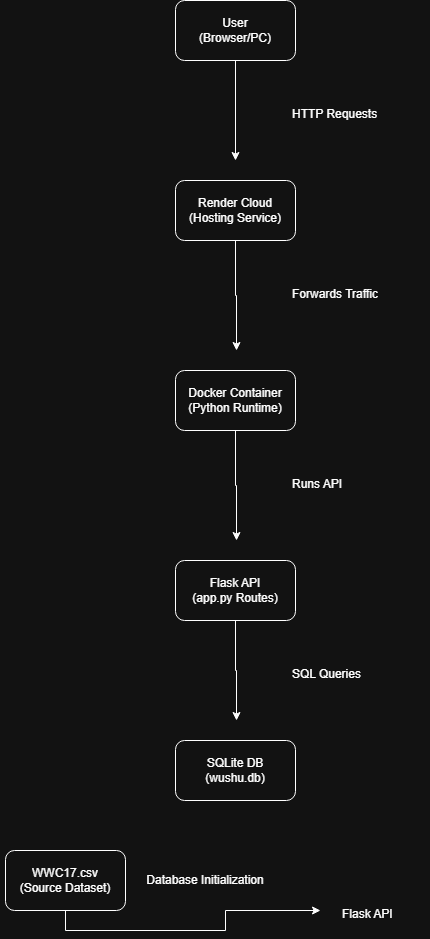

The diagram above was exported from draw.io. Its source (the exported page's mxGraphModel, read from the mxfile embedded in the PNG):
<mxGraphModel dx="786" dy="417" grid="1" gridSize="10" guides="1" tooltips="1" connect="1" arrows="1" fold="1" page="1" pageScale="1" pageWidth="850" pageHeight="1100" math="0" shadow="0">
  <root>
    <mxCell id="0" />
    <mxCell id="1" parent="0" />
    <mxCell id="RD5TWEyYUhSMfzqxSm6q-17" edge="1" parent="1" source="RD5TWEyYUhSMfzqxSm6q-1" style="edgeStyle=orthogonalEdgeStyle;rounded=0;orthogonalLoop=1;jettySize=auto;html=1;exitX=0.5;exitY=1;exitDx=0;exitDy=0;">
      <mxGeometry relative="1" as="geometry">
        <mxPoint x="426" y="620" as="targetPoint" />
      </mxGeometry>
    </mxCell>
    <mxCell id="RD5TWEyYUhSMfzqxSm6q-1" parent="1" style="rounded=1;whiteSpace=wrap;html=1;" value="" vertex="1">
      <mxGeometry height="60" width="120" x="365" y="450" as="geometry" />
    </mxCell>
    <mxCell id="RD5TWEyYUhSMfzqxSm6q-16" edge="1" parent="1" source="RD5TWEyYUhSMfzqxSm6q-2" style="edgeStyle=orthogonalEdgeStyle;rounded=0;orthogonalLoop=1;jettySize=auto;html=1;exitX=0.5;exitY=1;exitDx=0;exitDy=0;">
      <mxGeometry relative="1" as="geometry">
        <mxPoint x="426" y="430" as="targetPoint" />
      </mxGeometry>
    </mxCell>
    <mxCell id="RD5TWEyYUhSMfzqxSm6q-2" parent="1" style="rounded=1;whiteSpace=wrap;html=1;" value="" vertex="1">
      <mxGeometry height="60" width="120" x="365" y="260" as="geometry" />
    </mxCell>
    <mxCell id="RD5TWEyYUhSMfzqxSm6q-3" parent="1" style="rounded=1;whiteSpace=wrap;html=1;" value="" vertex="1">
      <mxGeometry height="60" width="120" x="365" y="820" as="geometry" />
    </mxCell>
    <mxCell id="RD5TWEyYUhSMfzqxSm6q-13" edge="1" parent="1" source="RD5TWEyYUhSMfzqxSm6q-4" style="edgeStyle=orthogonalEdgeStyle;rounded=0;orthogonalLoop=1;jettySize=auto;html=1;">
      <mxGeometry relative="1" as="geometry">
        <mxPoint x="425" y="240" as="targetPoint" />
      </mxGeometry>
    </mxCell>
    <mxCell id="RD5TWEyYUhSMfzqxSm6q-4" parent="1" style="rounded=1;whiteSpace=wrap;html=1;" value="" vertex="1">
      <mxGeometry height="60" width="120" x="365" y="80" as="geometry" />
    </mxCell>
    <mxCell id="RD5TWEyYUhSMfzqxSm6q-6" parent="1" style="rounded=1;whiteSpace=wrap;html=1;" value="" vertex="1">
      <mxGeometry height="60" width="120" x="195" y="930" as="geometry" />
    </mxCell>
    <mxCell id="RD5TWEyYUhSMfzqxSm6q-18" edge="1" parent="1" source="RD5TWEyYUhSMfzqxSm6q-7" style="edgeStyle=orthogonalEdgeStyle;rounded=0;orthogonalLoop=1;jettySize=auto;html=1;exitX=0.5;exitY=1;exitDx=0;exitDy=0;">
      <mxGeometry relative="1" as="geometry">
        <mxPoint x="426" y="800" as="targetPoint" />
      </mxGeometry>
    </mxCell>
    <mxCell id="RD5TWEyYUhSMfzqxSm6q-7" parent="1" style="rounded=1;whiteSpace=wrap;html=1;" value="" vertex="1">
      <mxGeometry height="60" width="120" x="365" y="640" as="geometry" />
    </mxCell>
    <mxCell id="RD5TWEyYUhSMfzqxSm6q-20" parent="1" style="text;html=1;whiteSpace=wrap;strokeColor=none;fillColor=none;align=center;verticalAlign=middle;rounded=0;" value="User&lt;div&gt;(Browser/PC)&lt;/div&gt;" vertex="1">
      <mxGeometry height="60" width="130" x="360" y="80" as="geometry" />
    </mxCell>
    <mxCell id="RD5TWEyYUhSMfzqxSm6q-21" parent="1" style="text;html=1;whiteSpace=wrap;strokeColor=none;fillColor=none;align=center;verticalAlign=middle;rounded=0;" value="Flask API&lt;div&gt;(app.py Routes)&lt;/div&gt;" vertex="1">
      <mxGeometry height="60" width="130" x="360" y="640" as="geometry" />
    </mxCell>
    <mxCell id="RD5TWEyYUhSMfzqxSm6q-22" parent="1" style="text;html=1;whiteSpace=wrap;strokeColor=none;fillColor=none;align=center;verticalAlign=middle;rounded=0;" value="Docker Container&lt;div&gt;(Python Runtime)&lt;/div&gt;" vertex="1">
      <mxGeometry height="60" width="130" x="360" y="450" as="geometry" />
    </mxCell>
    <mxCell id="RD5TWEyYUhSMfzqxSm6q-23" parent="1" style="text;html=1;whiteSpace=wrap;strokeColor=none;fillColor=none;align=center;verticalAlign=middle;rounded=0;" value="Render Cloud&lt;div&gt;(Hosting Service)&lt;/div&gt;" vertex="1">
      <mxGeometry height="60" width="130" x="360" y="260" as="geometry" />
    </mxCell>
    <mxCell id="RD5TWEyYUhSMfzqxSm6q-27" edge="1" parent="1" source="RD5TWEyYUhSMfzqxSm6q-24" style="edgeStyle=orthogonalEdgeStyle;rounded=0;orthogonalLoop=1;jettySize=auto;html=1;exitX=0.5;exitY=1;exitDx=0;exitDy=0;">
      <mxGeometry relative="1" as="geometry">
        <mxPoint x="510" y="990" as="targetPoint" />
      </mxGeometry>
    </mxCell>
    <mxCell id="RD5TWEyYUhSMfzqxSm6q-24" parent="1" style="text;html=1;whiteSpace=wrap;strokeColor=none;fillColor=none;align=center;verticalAlign=middle;rounded=0;" value="WWC17.csv&lt;div&gt;(Source Dataset)&lt;/div&gt;" vertex="1">
      <mxGeometry height="60" width="130" x="190" y="930" as="geometry" />
    </mxCell>
    <mxCell id="RD5TWEyYUhSMfzqxSm6q-25" parent="1" style="text;html=1;whiteSpace=wrap;strokeColor=none;fillColor=none;align=center;verticalAlign=middle;rounded=0;" value="SQLite DB&lt;div&gt;(wushu.db)&lt;/div&gt;" vertex="1">
      <mxGeometry height="60" width="130" x="360" y="820" as="geometry" />
    </mxCell>
    <mxCell id="RD5TWEyYUhSMfzqxSm6q-26" parent="1" style="text;html=1;whiteSpace=wrap;strokeColor=none;fillColor=none;align=center;verticalAlign=middle;rounded=0;" value="Database Initialization" vertex="1">
      <mxGeometry height="60" width="130" x="330" y="930" as="geometry" />
    </mxCell>
    <mxCell id="RD5TWEyYUhSMfzqxSm6q-28" parent="1" style="text;whiteSpace=wrap;" value="Flask API" vertex="1">
      <mxGeometry height="30" width="60" x="530" y="980" as="geometry" />
    </mxCell>
    <mxCell id="RD5TWEyYUhSMfzqxSm6q-29" parent="1" style="text;whiteSpace=wrap;" value="SQL Queries" vertex="1">
      <mxGeometry height="40" width="140" x="480" y="740" as="geometry" />
    </mxCell>
    <mxCell id="RD5TWEyYUhSMfzqxSm6q-30" parent="1" style="text;whiteSpace=wrap;" value="Runs API" vertex="1">
      <mxGeometry height="40" width="140" x="480" y="550" as="geometry" />
    </mxCell>
    <mxCell id="RD5TWEyYUhSMfzqxSm6q-31" parent="1" style="text;whiteSpace=wrap;" value="Forwards Traffic" vertex="1">
      <mxGeometry height="40" width="140" x="480" y="360" as="geometry" />
    </mxCell>
    <mxCell id="RD5TWEyYUhSMfzqxSm6q-32" parent="1" style="text;whiteSpace=wrap;" value="HTTP Requests" vertex="1">
      <mxGeometry height="40" width="140" x="480" y="180" as="geometry" />
    </mxCell>
  </root>
</mxGraphModel>